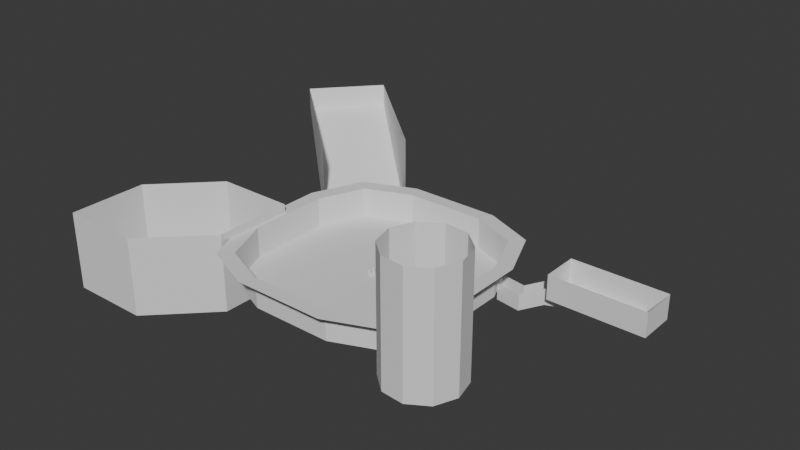 # Source: blockout.blend  (saved by Blender 4.2.66; exported with 4.5.12 LTS)
import bpy
from mathutils import Matrix  # noqa: F401  (used for matrix-valued properties, if any)

bpy.ops.wm.read_factory_settings(use_empty=True)
scene = bpy.context.scene
scene.name = 'Scene'

# ---- collections
col_collection = bpy.data.collections.new('Collection'); scene.collection.children.link(col_collection)
col_mistnosti = bpy.data.collections.new('Mistnosti'); scene.collection.children.link(col_mistnosti)

# ---- world
world_world = bpy.data.worlds.new('World'); scene.world = world_world
world_world.use_nodes = True; world_world.node_tree.nodes.clear()
_N = world_world.node_tree.nodes; _L = world_world.node_tree.links
n0 = _N.new('ShaderNodeOutputWorld'); n0.name = 'World Output'; n0.location = (300, 300)
n1 = _N.new('ShaderNodeBackground'); n1.name = 'Background'; n1.location = (10, 300)
n1.inputs[0].default_value = (0.05088, 0.05088, 0.05088, 1.0)
_L.new(n1.outputs[0], n0.inputs[0])
n0.is_active_output = True
world_world.color = (0.05088, 0.05088, 0.05088)
world_world.sun_shadow_jitter_overblur = 0.0

# ---- meshes
me_cube_002 = bpy.data.meshes.new('Cube.002')
me_cube_002.from_pydata([(-1.0, -1.0, -1.0), (-1.0, -1.0, 1.0), (-1.0, 1.0, -1.0), (-1.0, 1.0, 1.0), (-0.05989, -1.145, -1.0), (-0.05989, -1.145, 1.0), (-0.05989, 0.8546, -1.0), (-0.05989, 0.8546, 1.0), (0.6061, -1.334, 1.0), (0.6061, -1.334, -1.0), (0.6061, -3.334, -1.0), (0.6061, -3.334, 1.0), (1.419, 0.067, 1.0), (1.419, 0.067, -1.0), (1.419, -1.933, -1.0), (1.419, -1.933, 1.0)], [], [(0, 2, 3, 1), (2, 6, 7, 3), (4, 10, 9, 6), (4, 0, 1, 5), (2, 0, 4, 6), (6, 9, 8, 7), (5, 11, 10, 4), (13, 14, 15, 12), (9, 13, 12, 8), (11, 15, 14, 10), (10, 14, 13, 9)])
_uv = me_cube_002.uv_layers.new(name='UVMap')
_uv.uv.foreach_set('vector', [0.375, 0.0, 0.375, 0.25, 0.625, 0.25, 0.625, 0.0, 0.375, 0.25, 0.375, 0.5, 0.625, 0.5, 0.625, 0.25, 0.375, 0.75, 0.375, 0.75, 0.375, 0.5, 0.375, 0.5, 0.375, 0.75, 0.375, 1.0, 0.625, 1.0, 0.625, 0.75, 0.125, 0.5, 0.125, 0.75, 0.375, 0.75, 0.375, 0.5, 0.375, 0.5, 0.375, 0.5, 0.625, 0.5, 0.625, 0.5, 0.625, 0.75, 0.625, 0.75, 0.375, 0.75, 0.375, 0.75, 0.375, 0.5, 0.375, 0.75, 0.625, 0.75, 0.625, 0.5, 0.375, 0.5, 0.375, 0.5, 0.625, 0.5, 0.625, 0.5, 0.625, 0.75, 0.625, 0.75, 0.375, 0.75, 0.375, 0.75, 0.375, 0.75, 0.375, 0.75, 0.375, 0.5, 0.375, 0.5])
me_cube_002.update()
me_cube_004 = bpy.data.meshes.new('Cube.004')
me_cube_004.from_pydata([(-1.931, -1.0, 0.4404), (-1.931, -1.0, 1.0), (-1.931, 1.0, 0.4404), (-1.931, 1.0, 1.0), (1.931, -1.0, -1.0), (1.931, -1.0, 1.0), (1.931, 1.0, -1.0), (1.931, 1.0, 1.0)], [], [(0, 2, 3, 1), (2, 6, 7, 3), (4, 0, 1, 5), (2, 0, 4, 6)])
_uv = me_cube_004.uv_layers.new(name='UVMap')
_uv.uv.foreach_set('vector', [0.375, 0.0, 0.375, 0.25, 0.625, 0.25, 0.625, 0.0, 0.375, 0.25, 0.375, 0.5, 0.625, 0.5, 0.625, 0.25, 0.375, 0.75, 0.375, 1.0, 0.625, 1.0, 0.625, 0.75, 0.125, 0.5, 0.125, 0.75, 0.375, 0.75, 0.375, 0.5])
me_cube_004.update()
me_cube_005 = bpy.data.meshes.new('Cube.005')
me_cube_005.from_pydata([(-1.0, -1.0, -1.0), (-1.0, 1.0, -1.0), (-1.0, 1.0, 1.0), (1.0, -1.0, -1.0), (1.0, -1.0, 1.0), (1.0, 1.0, -1.0), (1.0, 1.0, 1.0), (-2.455, -0.4546, -1.0), (-2.455, -2.455, -1.0), (-2.455, -2.455, 1.0), (-2.455, -0.4546, 1.0), (-0.4546, -2.455, 1.0), (-0.4546, -2.455, -1.0)], [], [(1, 5, 6, 2), (5, 3, 4, 6), (1, 0, 3, 5), (8, 7, 10, 9), (12, 8, 9, 11), (1, 7, 8, 0), (3, 12, 11, 4), (2, 10, 7, 1), (0, 8, 12, 3)])
_uv = me_cube_005.uv_layers.new(name='UVMap')
_uv.uv.foreach_set('vector', [0.375, 0.25, 0.375, 0.5, 0.625, 0.5, 0.625, 0.25, 0.375, 0.5, 0.375, 0.75, 0.625, 0.75, 0.625, 0.5, 0.125, 0.5, 0.125, 0.75, 0.375, 0.75, 0.375, 0.5, 0.375, 0.0, 0.375, 0.25, 0.625, 0.25, 0.625, 0.0, 0.375, 0.75, 0.375, 1.0, 0.625, 1.0, 0.625, 0.75, 0.125, 0.5, 0.125, 0.5, 0.125, 0.75, 0.125, 0.75, 0.375, 0.75, 0.375, 0.75, 0.625, 0.75, 0.625, 0.75, 0.625, 0.25, 0.625, 0.25, 0.375, 0.25, 0.375, 0.25, 0.125, 0.75, 0.125, 0.75, 0.375, 0.75, 0.375, 0.75])
me_cube_005.update()
me_cube_003 = bpy.data.meshes.new('Cube.003')
me_cube_003.from_pydata([(-0.3839, -1.0, -1.0), (-1.0, -0.3839, -1.0), (-0.8195, -0.8195, -1.0), (-1.0, -0.3839, 1.0), (-0.3839, -1.0, 1.0), (-0.8195, -0.8195, 1.0), (-1.0, 0.3839, -1.0), (-0.3839, 1.0, -1.0), (-0.8195, 0.8195, -1.0), (-0.3839, 1.0, 1.0), (-1.0, 0.3839, 1.0), (-0.8195, 0.8195, 1.0), (1.0, -0.3839, -1.0), (0.3839, -1.0, -1.0), (0.8195, -0.8195, -1.0), (0.3839, -1.0, 1.0), (1.0, -0.3839, 1.0), (0.8195, -0.8195, 1.0), (0.3839, 1.0, -1.0), (1.0, 0.3839, -1.0), (0.8195, 0.8195, -1.0), (1.0, 0.3839, 1.0), (0.3839, 1.0, 1.0), (0.8195, 0.8195, 1.0), (-1.134, -0.4354, 1.0), (-0.4354, -1.134, 1.0), (-0.9296, -0.9296, 1.0), (-0.4354, 1.134, 1.0), (-1.134, 0.4354, 1.0), (-0.9296, 0.9296, 1.0), (0.4354, -1.134, 1.0), (1.134, -0.4354, 1.0), (0.9296, -0.9296, 1.0), (1.134, 0.4354, 1.0), (0.4354, 1.134, 1.0), (0.9296, 0.9296, 1.0), (-0.03377, -0.03377, -1.0), (-0.01582, -0.04121, -1.0), (-0.04121, -0.01582, -1.0), (-0.01582, 0.04121, -1.0), (-0.03377, 0.03377, -1.0), (-0.04121, 0.01582, -1.0), (0.04121, 0.01582, -1.0), (0.03377, 0.03377, -1.0), (0.01582, 0.04121, -1.0), (0.01582, -0.04121, -1.0), (0.03377, -0.03377, -1.0), (0.04121, -0.01582, -1.0), (-0.03377, -0.03377, -1.017), (-0.01582, -0.04121, -1.017), (-0.04121, -0.01582, -1.017), (-0.01582, 0.04121, -1.017), (-0.03377, 0.03377, -1.017), (-0.04121, 0.01582, -1.017), (0.04121, 0.01582, -1.017), (0.03377, 0.03377, -1.017), (0.01582, 0.04121, -1.017), (0.01582, -0.04121, -1.017), (0.03377, -0.03377, -1.017), (0.04121, -0.01582, -1.017), (-0.03271, -0.03271, -1.017), (-0.01532, -0.03991, -1.017), (-0.03991, -0.01532, -1.017), (-0.01532, 0.03991, -1.017), (-0.03271, 0.03271, -1.017), (-0.03991, 0.01532, -1.017), (0.03991, 0.01532, -1.017), (0.03271, 0.03271, -1.017), (0.01532, 0.03991, -1.017), (0.01532, -0.03991, -1.017), (0.03271, -0.03271, -1.017), (0.03991, -0.01532, -1.017), (-0.03163, -0.03163, -1.017), (-0.01482, -0.0386, -1.017), (-0.0386, -0.01482, -1.017), (-0.01482, 0.0386, -1.017), (-0.03163, 0.03163, -1.017), (-0.0386, 0.01482, -1.017), (0.0386, 0.01482, -1.017), (0.03163, 0.03163, -1.017), (0.01482, 0.0386, -1.017), (0.01482, -0.0386, -1.017), (0.03163, -0.03163, -1.017), (0.0386, -0.01482, -1.017), (-0.03163, -0.03163, -1.005), (-0.01482, -0.0386, -1.005), (-0.0386, -0.01482, -1.005), (-0.01482, 0.0386, -1.005), (-0.03163, 0.03163, -1.005), (-0.0386, 0.01482, -1.005), (0.0386, 0.01482, -1.005), (0.03163, 0.03163, -1.005), (0.01482, 0.0386, -1.005), (0.01482, -0.0386, -1.005), (0.03163, -0.03163, -1.005), (0.0386, -0.01482, -1.005), (-0.02585, -0.02585, -1.005), (-0.01211, -0.03154, -1.005), (-0.03154, -0.01211, -1.005), (-0.01211, 0.03154, -1.005), (-0.02585, 0.02585, -1.005), (-0.03154, 0.01211, -1.005), (0.03154, 0.01211, -1.005), (0.02585, 0.02585, -1.005), (0.01211, 0.03154, -1.005), (0.01211, -0.03154, -1.005), (0.02585, -0.02585, -1.005), (0.03154, -0.01211, -1.005), (-0.01482, 0.0386, -0.5627), (-0.03163, 0.03163, -0.5627), (0.03163, 0.03163, -0.5627), (0.01482, 0.0386, -0.5627), (-0.0386, -0.01482, -0.5627), (-0.0386, 0.01482, -0.5627), (0.0386, 0.01482, -0.5627), (0.0386, -0.01482, -0.5627), (-0.01211, 0.03154, -0.5627), (-0.02585, 0.02585, -0.5627), (0.02585, 0.02585, -0.5627), (0.01211, 0.03154, -0.5627), (-0.03154, -0.01211, -0.5627), (-0.03154, 0.01211, -0.5627), (0.03154, 0.01211, -0.5627), (0.03154, -0.01211, -0.5627)], [], [(13, 0, 4, 15), (19, 12, 16, 21), (1, 6, 10, 3), (7, 18, 22, 9), (0, 2, 5, 4), (2, 1, 3, 5), (9, 11, 8, 7), (11, 10, 6, 8), (21, 23, 20, 19), (23, 22, 18, 20), (15, 17, 14, 13), (17, 16, 12, 14), (19, 20, 43, 42), (21, 16, 31, 33), (11, 9, 27, 29), (23, 21, 33, 35), (17, 15, 30, 32), (10, 11, 29, 28), (9, 22, 34, 27), (22, 23, 35, 34), (16, 17, 32, 31), (3, 10, 28, 24), (5, 3, 24, 26), (4, 5, 26, 25), (15, 4, 25, 30), (46, 47, 59, 58), (13, 14, 46, 45), (12, 19, 42, 47), (2, 0, 37, 36), (0, 13, 45, 37), (1, 2, 36, 38), (6, 1, 38, 41), (18, 7, 39, 44), (8, 6, 41, 40), (20, 18, 44, 43), (7, 8, 40, 39), (14, 12, 47, 46), (48, 49, 61, 60), (42, 43, 55, 54), (37, 45, 57, 49), (38, 36, 48, 50), (41, 38, 50, 53), (43, 44, 56, 55), (39, 40, 52, 51), (44, 39, 51, 56), (45, 46, 58, 57), (40, 41, 53, 52), (47, 42, 54, 59), (36, 37, 49, 48), (71, 66, 78, 83), (58, 59, 71, 70), (54, 55, 67, 66), (49, 57, 69, 61), (50, 48, 60, 62), (53, 50, 62, 65), (55, 56, 68, 67), (51, 52, 64, 63), (56, 51, 63, 68), (57, 58, 70, 69), (52, 53, 65, 64), (59, 54, 66, 71), (76, 77, 89, 88), (60, 61, 73, 72), (70, 71, 83, 82), (66, 67, 79, 78), (61, 69, 81, 73), (62, 60, 72, 74), (65, 62, 74, 77), (67, 68, 80, 79), (63, 64, 76, 75), (68, 63, 75, 80), (69, 70, 82, 81), (64, 65, 77, 76), (88, 89, 101, 100), (83, 78, 90, 95), (72, 73, 85, 84), (82, 83, 95, 94), (78, 79, 91, 90), (73, 81, 93, 85), (74, 72, 84, 86), (77, 74, 86, 89), (79, 80, 92, 91), (75, 76, 88, 87), (80, 75, 87, 92), (81, 82, 94, 93), (101, 98, 96, 97, 105, 106, 107, 102, 103, 104, 99, 100), (104, 103, 118, 119), (84, 85, 97, 96), (94, 95, 107, 106), (90, 91, 103, 102), (85, 93, 105, 97), (86, 84, 96, 98), (101, 89, 113, 121), (103, 91, 110, 118), (91, 92, 111, 110), (92, 87, 99, 104), (93, 94, 106, 105), (115, 114, 122, 123), (113, 112, 120, 121), (110, 111, 119, 118), (108, 109, 117, 116), (88, 100, 117, 109), (86, 98, 120, 112), (89, 86, 112, 113), (90, 102, 122, 114), (92, 104, 119, 111), (87, 88, 109, 108), (107, 95, 115, 123), (98, 101, 121, 120), (99, 87, 108, 116), (95, 90, 114, 115), (100, 99, 116, 117), (102, 107, 123, 122)])
_uv = me_cube_003.uv_layers.new(name='UVMap')
_uv.uv.foreach_set('vector', [0.375, 0.827, 0.375, 0.923, 0.625, 0.923, 0.625, 0.827, 0.375, 0.577, 0.375, 0.673, 0.625, 0.673, 0.625, 0.577, 0.375, 0.07702, 0.375, 0.173, 0.625, 0.173, 0.625, 0.07702, 0.375, 0.327, 0.375, 0.423, 0.625, 0.423, 0.625, 0.327, 0.375, 0.923, 0.375, 1.0, 0.625, 1.0, 0.625, 0.923, 0.375, 0.0, 0.375, 0.07702, 0.625, 0.07702, 0.625, 0.0, 0.625, 0.327, 0.625, 0.25, 0.375, 0.25, 0.375, 0.327, 0.625, 0.25, 0.625, 0.173, 0.375, 0.173, 0.375, 0.25, 0.625, 0.577, 0.625, 0.5, 0.375, 0.5, 0.375, 0.577, 0.625, 0.5, 0.625, 0.423, 0.375, 0.423, 0.375, 0.5, 0.625, 0.827, 0.625, 0.75, 0.375, 0.75, 0.375, 0.827, 0.625, 0.75, 0.625, 0.673, 0.375, 0.673, 0.375, 0.75, 0.375, 0.577, 0.375, 0.5, 0.375, 0.5, 0.375, 0.577, 0.625, 0.577, 0.625, 0.673, 0.625, 0.673, 0.625, 0.577, 0.625, 0.25, 0.625, 0.327, 0.625, 0.327, 0.625, 0.25, 0.625, 0.5, 0.625, 0.577, 0.625, 0.577, 0.625, 0.5, 0.625, 0.75, 0.625, 0.827, 0.625, 0.827, 0.625, 0.75, 0.625, 0.173, 0.625, 0.25, 0.625, 0.25, 0.625, 0.173, 0.625, 0.327, 0.625, 0.423, 0.625, 0.423, 0.625, 0.327, 0.625, 0.423, 0.625, 0.5, 0.625, 0.5, 0.625, 0.423, 0.625, 0.673, 0.625, 0.75, 0.625, 0.75, 0.625, 0.673, 0.625, 0.07702, 0.625, 0.173, 0.625, 0.173, 0.625, 0.07702, 0.625, 0.0, 0.625, 0.07702, 0.625, 0.07702, 0.625, 0.0, 0.625, 0.923, 0.625, 1.0, 0.625, 1.0, 0.625, 0.923, 0.625, 0.827, 0.625, 0.923, 0.625, 0.923, 0.625, 0.827, 0.375, 0.75, 0.375, 0.673, 0.375, 0.673, 0.375, 0.75, 0.375, 0.827, 0.375, 0.75, 0.375, 0.75, 0.375, 0.827, 0.375, 0.673, 0.375, 0.577, 0.375, 0.577, 0.375, 0.673, 0.375, 1.0, 0.375, 0.923, 0.375, 0.923, 0.375, 1.0, 0.375, 0.923, 0.375, 0.827, 0.375, 0.827, 0.375, 0.923, 0.375, 0.07702, 0.375, 0.0, 0.375, 0.0, 0.375, 0.07702, 0.375, 0.173, 0.375, 0.07702, 0.375, 0.07702, 0.375, 0.173, 0.375, 0.423, 0.375, 0.327, 0.375, 0.327, 0.375, 0.423, 0.375, 0.25, 0.375, 0.173, 0.375, 0.173, 0.375, 0.25, 0.375, 0.5, 0.375, 0.423, 0.375, 0.423, 0.375, 0.5, 0.375, 0.327, 0.375, 0.25, 0.375, 0.25, 0.375, 0.327, 0.375, 0.75, 0.375, 0.673, 0.375, 0.673, 0.375, 0.75, 0.375, 1.0, 0.375, 0.923, 0.375, 0.923, 0.375, 1.0, 0.375, 0.577, 0.375, 0.5, 0.375, 0.5, 0.375, 0.577, 0.375, 0.923, 0.375, 0.827, 0.375, 0.827, 0.375, 0.923, 0.375, 0.07702, 0.375, 0.0, 0.375, 0.0, 0.375, 0.07702, 0.375, 0.173, 0.375, 0.07702, 0.375, 0.07702, 0.375, 0.173, 0.375, 0.5, 0.375, 0.423, 0.375, 0.423, 0.375, 0.5, 0.375, 0.327, 0.375, 0.25, 0.375, 0.25, 0.375, 0.327, 0.375, 0.423, 0.375, 0.327, 0.375, 0.327, 0.375, 0.423, 0.375, 0.827, 0.375, 0.75, 0.375, 0.75, 0.375, 0.827, 0.375, 0.25, 0.375, 0.173, 0.375, 0.173, 0.375, 0.25, 0.375, 0.673, 0.375, 0.577, 0.375, 0.577, 0.375, 0.673, 0.375, 1.0, 0.375, 0.923, 0.375, 0.923, 0.375, 1.0, 0.375, 0.673, 0.375, 0.577, 0.375, 0.577, 0.375, 0.673, 0.375, 0.75, 0.375, 0.673, 0.375, 0.673, 0.375, 0.75, 0.375, 0.577, 0.375, 0.5, 0.375, 0.5, 0.375, 0.577, 0.375, 0.923, 0.375, 0.827, 0.375, 0.827, 0.375, 0.923, 0.375, 0.07702, 0.375, 0.0, 0.375, 0.0, 0.375, 0.07702, 0.375, 0.173, 0.375, 0.07702, 0.375, 0.07702, 0.375, 0.173, 0.375, 0.5, 0.375, 0.423, 0.375, 0.423, 0.375, 0.5, 0.375, 0.327, 0.375, 0.25, 0.375, 0.25, 0.375, 0.327, 0.375, 0.423, 0.375, 0.327, 0.375, 0.327, 0.375, 0.423, 0.375, 0.827, 0.375, 0.75, 0.375, 0.75, 0.375, 0.827, 0.375, 0.25, 0.375, 0.173, 0.375, 0.173, 0.375, 0.25, 0.375, 0.673, 0.375, 0.577, 0.375, 0.577, 0.375, 0.673, 0.375, 0.25, 0.375, 0.173, 0.375, 0.173, 0.375, 0.25, 0.375, 1.0, 0.375, 0.923, 0.375, 0.923, 0.375, 1.0, 0.375, 0.75, 0.375, 0.673, 0.375, 0.673, 0.375, 0.75, 0.375, 0.577, 0.375, 0.5, 0.375, 0.5, 0.375, 0.577, 0.375, 0.923, 0.375, 0.827, 0.375, 0.827, 0.375, 0.923, 0.375, 0.07702, 0.375, 0.0, 0.375, 0.0, 0.375, 0.07702, 0.375, 0.173, 0.375, 0.07702, 0.375, 0.07702, 0.375, 0.173, 0.375, 0.5, 0.375, 0.423, 0.375, 0.423, 0.375, 0.5, 0.375, 0.327, 0.375, 0.25, 0.375, 0.25, 0.375, 0.327, 0.375, 0.423, 0.375, 0.327, 0.375, 0.327, 0.375, 0.423, 0.375, 0.827, 0.375, 0.75, 0.375, 0.75, 0.375, 0.827, 0.375, 0.25, 0.375, 0.173, 0.375, 0.173, 0.375, 0.25, 0.375, 0.25, 0.375, 0.173, 0.375, 0.173, 0.375, 0.25, 0.375, 0.673, 0.375, 0.577, 0.375, 0.577, 0.375, 0.673, 0.375, 1.0, 0.375, 0.923, 0.375, 0.923, 0.375, 1.0, 0.375, 0.75, 0.375, 0.673, 0.375, 0.673, 0.375, 0.75, 0.375, 0.577, 0.375, 0.5, 0.375, 0.5, 0.375, 0.577, 0.375, 0.923, 0.375, 0.827, 0.375, 0.827, 0.375, 0.923, 0.375, 0.07702, 0.375, 0.0, 0.375, 0.0, 0.375, 0.07702, 0.375, 0.173, 0.375, 0.07702, 0.375, 0.07702, 0.375, 0.173, 0.375, 0.5, 0.375, 0.423, 0.375, 0.423, 0.375, 0.5, 0.375, 0.327, 0.375, 0.25, 0.375, 0.25, 0.375, 0.327, 0.375, 0.423, 0.375, 0.327, 0.375, 0.327, 0.375, 0.423, 0.375, 0.827, 0.375, 0.75, 0.375, 0.75, 0.375, 0.827, 0.125, 0.577, 0.125, 0.673, 0.1476, 0.7274, 0.202, 0.75, 0.298, 0.75, 0.3524, 0.7274, 0.375, 0.673, 0.375, 0.577, 0.3524, 0.5226, 0.298, 0.5, 0.202, 0.5, 0.1476, 0.5226, 0.298, 0.5, 0.3524, 0.5226, 0.3524, 0.5226, 0.298, 0.5, 0.375, 1.0, 0.375, 0.923, 0.375, 0.923, 0.375, 1.0, 0.375, 0.75, 0.375, 0.673, 0.375, 0.673, 0.375, 0.75, 0.375, 0.577, 0.375, 0.5, 0.375, 0.5, 0.375, 0.577, 0.375, 0.923, 0.375, 0.827, 0.375, 0.827, 0.375, 0.923, 0.375, 0.07702, 0.375, 0.0, 0.375, 0.0, 0.375, 0.07702, 0.375, 0.173, 0.375, 0.173, 0.375, 0.173, 0.375, 0.173, 0.375, 0.5, 0.375, 0.5, 0.375, 0.5, 0.375, 0.5, 0.375, 0.5, 0.375, 0.423, 0.375, 0.423, 0.375, 0.5, 0.375, 0.423, 0.375, 0.327, 0.375, 0.327, 0.375, 0.423, 0.375, 0.827, 0.375, 0.75, 0.375, 0.75, 0.375, 0.827, 0.375, 0.673, 0.375, 0.577, 0.375, 0.577, 0.375, 0.673, 0.375, 0.173, 0.375, 0.07702, 0.375, 0.07702, 0.375, 0.173, 0.375, 0.5, 0.375, 0.423, 0.375, 0.423, 0.375, 0.5, 0.375, 0.327, 0.375, 0.25, 0.375, 0.25, 0.375, 0.327, 0.375, 0.25, 0.375, 0.25, 0.375, 0.25, 0.375, 0.25, 0.375, 0.07702, 0.375, 0.07702, 0.375, 0.07702, 0.375, 0.07702, 0.375, 0.173, 0.375, 0.07702, 0.375, 0.07702, 0.375, 0.173, 0.375, 0.577, 0.375, 0.577, 0.375, 0.577, 0.375, 0.577, 0.375, 0.423, 0.375, 0.423, 0.375, 0.423, 0.375, 0.423, 0.375, 0.327, 0.375, 0.25, 0.375, 0.25, 0.375, 0.327, 0.375, 0.673, 0.375, 0.673, 0.375, 0.673, 0.375, 0.673, 0.125, 0.673, 0.125, 0.577, 0.125, 0.577, 0.125, 0.673, 0.375, 0.327, 0.375, 0.327, 0.375, 0.327, 0.375, 0.327, 0.375, 0.673, 0.375, 0.577, 0.375, 0.577, 0.375, 0.673, 0.1476, 0.5226, 0.202, 0.5, 0.202, 0.5, 0.1476, 0.5226, 0.375, 0.577, 0.375, 0.673, 0.375, 0.673, 0.375, 0.577])
me_cube_003.update()
me_cylinder = bpy.data.meshes.new('Cylinder')
me_cylinder.from_pydata([(0.0, 1.0, -1.0), (0.0, 1.0, 1.0), (0.5878, 0.809, -1.0), (0.5878, 0.809, 1.0), (0.9511, 0.309, -1.0), (0.9511, 0.309, 1.0), (0.9511, -0.309, -1.0), (0.9511, -0.309, 1.0), (0.5878, -0.809, -1.0), (0.5878, -0.809, 1.0), (0.0, -1.0, -1.0), (0.0, -1.0, 1.0), (-0.5878, -0.809, -1.0), (-0.5878, -0.809, 1.0), (-0.9511, -0.309, -1.0), (-0.9511, -0.309, 1.0), (-0.9511, 0.309, -1.0), (-0.9511, 0.309, 1.0), (-0.5878, 0.809, -1.0), (-0.5878, 0.809, 1.0)], [], [(0, 2, 3, 1), (2, 4, 5, 3), (4, 6, 7, 5), (6, 8, 9, 7), (8, 10, 11, 9), (10, 12, 13, 11), (12, 14, 15, 13), (14, 16, 17, 15), (16, 18, 19, 17), (18, 0, 1, 19), (0, 18, 16, 14, 12, 10, 8, 6, 4, 2)])
_uv = me_cylinder.uv_layers.new(name='UVMap')
_uv.uv.foreach_set('vector', [1.0, 0.5, 0.9, 0.5, 0.9, 1.0, 1.0, 1.0, 0.9, 0.5, 0.8, 0.5, 0.8, 1.0, 0.9, 1.0, 0.8, 0.5, 0.7, 0.5, 0.7, 1.0, 0.8, 1.0, 0.7, 0.5, 0.6, 0.5, 0.6, 1.0, 0.7, 1.0, 0.6, 0.5, 0.5, 0.5, 0.5, 1.0, 0.6, 1.0, 0.5, 0.5, 0.4, 0.5, 0.4, 1.0, 0.5, 1.0, 0.4, 0.5, 0.3, 0.5, 0.3, 1.0, 0.4, 1.0, 0.3, 0.5, 0.2, 0.5, 0.2, 1.0, 0.3, 1.0, 0.2, 0.5, 0.1, 0.5, 0.1, 1.0, 0.2, 1.0, 0.1, 0.5, -7.451e-08, 0.5, -7.451e-08, 1.0, 0.1, 1.0, 0.75, 0.49, 0.6089, 0.4442, 0.5217, 0.3242, 0.5217, 0.1758, 0.6089, 0.05584, 0.75, 0.01, 0.8911, 0.05584, 0.9783, 0.1758, 0.9783, 0.3242, 0.8911, 0.4442])
me_cylinder.update()
me_cube_001 = bpy.data.meshes.new('Cube.001')
me_cube_001.from_pydata([(-1.0, -1.0, -1.0), (-1.0, -1.0, 1.0), (-1.0, 1.0, -1.0), (-1.0, 1.0, 1.0), (1.0, -1.0, -1.0), (1.0, -1.0, 1.0), (1.0, 1.0, -1.0), (1.0, 1.0, 1.0)], [], [(0, 2, 3, 1), (2, 6, 7, 3), (6, 4, 5, 7), (4, 0, 1, 5), (2, 0, 4, 6)])
_uv = me_cube_001.uv_layers.new(name='UVMap')
_uv.uv.foreach_set('vector', [0.375, 0.0, 0.375, 0.25, 0.625, 0.25, 0.625, 0.0, 0.375, 0.25, 0.375, 0.5, 0.625, 0.5, 0.625, 0.25, 0.375, 0.5, 0.375, 0.75, 0.625, 0.75, 0.625, 0.5, 0.375, 0.75, 0.375, 1.0, 0.625, 1.0, 0.625, 0.75, 0.125, 0.5, 0.125, 0.75, 0.375, 0.75, 0.375, 0.5])
me_cube_001.update()

# ---- objects
ob_cube_001 = bpy.data.objects.new('Cube.001', me_cube_002)
ob_cube_003 = bpy.data.objects.new('Cube.003', me_cube_004)
ob_cube_004 = bpy.data.objects.new('Cube.004', me_cube_005)
ob_main_mist = bpy.data.objects.new('main_mist', me_cube_003)
ob_shrine_s_workb = bpy.data.objects.new('shrine_s_workB', me_cylinder)
ob_tutorial_room = bpy.data.objects.new('Tutorial_room', me_cube_001)

# ---- transforms, parenting, visibility, modifiers, constraints
ob_cube_001.location = (50.66, 30.3, 0.0)
ob_cube_001.rotation_euler = (0.0, -0.0, 0.313)
ob_cube_001.scale = (-10.69, 3.121, 3.121)
ob_cube_003.location = (-55.87, 53.78, 15.06)
ob_cube_003.rotation_euler = (0.0, -0.0, -0.7262)
ob_cube_003.scale = (15.48, 15.48, 15.48)
ob_cube_004.location = (-56.85, -15.66, 0.0)
ob_cube_004.scale = (15.28, 15.28, 15.28)
ob_main_mist.location = (-0.01456, 0.01456, 6.404)
ob_main_mist.scale = (40.06, 40.06, 5.735)
ob_shrine_s_workb.location = (47.72, -31.79, 19.61)
ob_shrine_s_workb.rotation_euler = (0.0, -0.0, 0.2378)
ob_shrine_s_workb.scale = (14.27, 14.27, 23.01)
ob_tutorial_room.location = (73.37, 30.74, 6.31)
ob_tutorial_room.scale = (18.28, 7.094, 4.703)

# ---- collection membership
col_collection.objects.link(ob_cube_001)
col_collection.objects.link(ob_cube_003)
col_collection.objects.link(ob_cube_004)
col_mistnosti.objects.link(ob_main_mist)
col_mistnosti.objects.link(ob_shrine_s_workb)
col_mistnosti.objects.link(ob_tutorial_room)

# ---- scene / render settings (as saved in the file)
scene.frame_start = 1; scene.frame_end = 250; scene.frame_set(1)
scene.render.engine = 'BLENDER_EEVEE_NEXT'
bpy.context.view_layer.update()

# ---- added for rendering (the .blend has no active camera and no usable light): camera, sun
cam_auto = bpy.data.cameras.new('AutoCamera')
cam_auto.lens = 50.0
cam_auto.sensor_width = 36.0
cam_auto.clip_end = 3879.84
ob_auto_camera = bpy.data.objects.new('AutoCamera', cam_auto)
scene.collection.objects.link(ob_auto_camera)
ob_auto_camera.location = (219.728, -249.269, 190.533)
ob_auto_camera.rotation_euler = (1.09748, -7.21219e-08, 0.694738)
scene.camera = ob_auto_camera
light_auto_sun = bpy.data.lights.new('AutoSun', 'SUN')
light_auto_sun.energy = 3.0
light_auto_sun.angle = 0.0523599
ob_auto_sun = bpy.data.objects.new('AutoSun', light_auto_sun)
scene.collection.objects.link(ob_auto_sun)
ob_auto_sun.rotation_euler = (0.872665, 0.174533, 0.523599)
bpy.context.view_layer.update()
